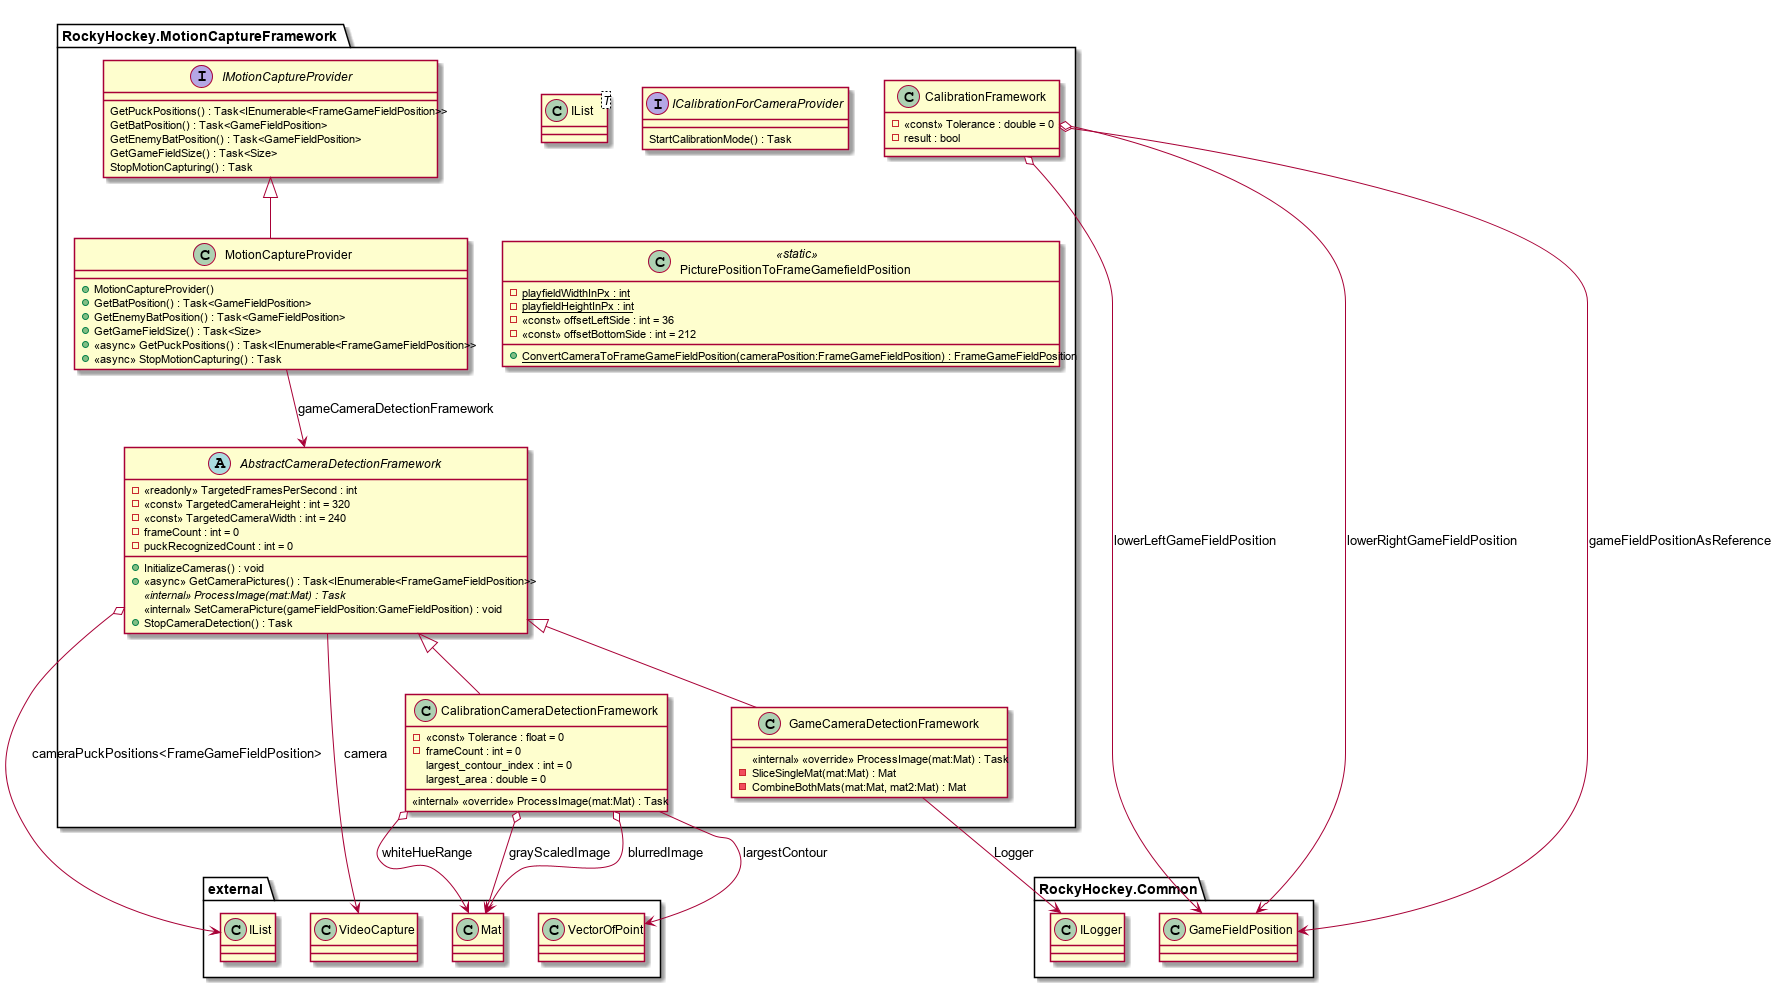

The diagram above was rendered by PlantUML. Its source (embedded in the PNG):
@startuml
namespace RockyHockey.MotionCaptureFramework {
	abstract class AbstractCameraDetectionFramework {
	    - <<readonly>> TargetedFramesPerSecond : int
	    - <<const>> TargetedCameraHeight : int = 320
	    - <<const>> TargetedCameraWidth : int = 240
	    - frameCount : int = 0
	    - puckRecognizedCount : int = 0
	    + InitializeCameras() : void
	    + <<async>> GetCameraPictures() : Task<IEnumerable<FrameGameFieldPosition>>
	    <<internal>> {abstract} ProcessImage(mat:Mat) : Task
	    <<internal>> SetCameraPicture(gameFieldPosition:GameFieldPosition) : void
	    + StopCameraDetection() : Task
	}
	class IList<T> {
	}
	RockyHockey.MotionCaptureFramework.AbstractCameraDetectionFramework --> external.VideoCapture : camera
	RockyHockey.MotionCaptureFramework.AbstractCameraDetectionFramework o-> external.IList : cameraPuckPositions<FrameGameFieldPosition>
}
namespace RockyHockey.MotionCaptureFramework {
	class CalibrationCameraDetectionFramework {
	    - <<const>> Tolerance : float = 0
	    - frameCount : int = 0
	    largest_contour_index : int = 0
	    largest_area : double = 0
	    <<internal>> <<override>> ProcessImage(mat:Mat) : Task
	}
	RockyHockey.MotionCaptureFramework.AbstractCameraDetectionFramework <|-- CalibrationCameraDetectionFramework
	CalibrationCameraDetectionFramework o-> external.Mat : whiteHueRange
	CalibrationCameraDetectionFramework o-> external.Mat : grayScaledImage
	CalibrationCameraDetectionFramework o-> external.Mat : blurredImage
	CalibrationCameraDetectionFramework --> external.VectorOfPoint : largestContour
}
namespace RockyHockey.MotionCaptureFramework {
	class CalibrationFramework {
	    - <<const>> Tolerance : double = 0
	    - result : bool
	}
	CalibrationFramework o-> RockyHockey.Common.GameFieldPosition : gameFieldPositionAsReference
	CalibrationFramework o-> RockyHockey.Common.GameFieldPosition : lowerLeftGameFieldPosition
	CalibrationFramework o-> RockyHockey.Common.GameFieldPosition : lowerRightGameFieldPosition
}
namespace RockyHockey.MotionCaptureFramework {
	class GameCameraDetectionFramework {
	    <<internal>> <<override>> ProcessImage(mat:Mat) : Task
	    - SliceSingleMat(mat:Mat) : Mat
	    - CombineBothMats(mat:Mat, mat2:Mat) : Mat
	}
	RockyHockey.MotionCaptureFramework.AbstractCameraDetectionFramework <|-- GameCameraDetectionFramework
	GameCameraDetectionFramework --> RockyHockey.Common.ILogger : Logger
}
namespace RockyHockey.MotionCaptureFramework {
	interface ICalibrationForCameraProvider {
	    StartCalibrationMode() : Task
	}
}
namespace RockyHockey.MotionCaptureFramework {
	interface IMotionCaptureProvider {
	    GetPuckPositions() : Task<IEnumerable<FrameGameFieldPosition>>
	    GetBatPosition() : Task<GameFieldPosition>
	    GetEnemyBatPosition() : Task<GameFieldPosition>
	    GetGameFieldSize() : Task<Size>
	    StopMotionCapturing() : Task
	}
}
namespace RockyHockey.MotionCaptureFramework {
	class MotionCaptureProvider {
	    + MotionCaptureProvider()
	    + GetBatPosition() : Task<GameFieldPosition>
	    + GetEnemyBatPosition() : Task<GameFieldPosition>
	    + GetGameFieldSize() : Task<Size>
	    + <<async>> GetPuckPositions() : Task<IEnumerable<FrameGameFieldPosition>>
	    + <<async>> StopMotionCapturing() : Task
	}
	RockyHockey.MotionCaptureFramework.IMotionCaptureProvider <|-- MotionCaptureProvider
	MotionCaptureProvider --> RockyHockey.MotionCaptureFramework.AbstractCameraDetectionFramework : gameCameraDetectionFramework
}
namespace RockyHockey.MotionCaptureFramework {
	class PicturePositionToFrameGamefieldPosition <<static>> {
	    - {static} playfieldWidthInPx : int
	    - {static} playfieldHeightInPx : int
	    - <<const>> offsetLeftSide : int = 36
	    - <<const>> offsetBottomSide : int = 212
	    + {static} ConvertCameraToFrameGameFieldPosition(cameraPosition:FrameGameFieldPosition) : FrameGameFieldPosition
	}
}
@enduml